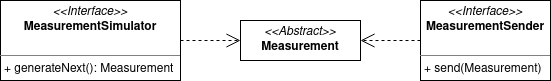

The diagram above was exported from draw.io. Its source (the exported page's mxGraphModel, read from the mxfile embedded in the PNG):
<mxGraphModel dx="974" dy="529" grid="1" gridSize="10" guides="1" tooltips="1" connect="1" arrows="1" fold="1" page="1" pageScale="1" pageWidth="827" pageHeight="1169" math="0" shadow="0">
  <root>
    <mxCell id="0" />
    <mxCell id="1" parent="0" />
    <mxCell id="L6mUhvxvq5csXXqdZvbo-26" value="&lt;p style=&quot;margin: 0px ; margin-top: 4px ; text-align: center&quot;&gt;&lt;i&gt;&amp;lt;&amp;lt;Interface&amp;gt;&amp;gt;&lt;/i&gt;&lt;br&gt;&lt;b&gt;MeasurementSimulator&lt;/b&gt;&lt;/p&gt;&lt;br&gt;&lt;hr size=&quot;1&quot;&gt;&lt;p style=&quot;margin: 0px ; margin-left: 4px&quot;&gt;+ generateNext(): Measurement&lt;br&gt;&lt;br&gt;&lt;/p&gt;" style="verticalAlign=top;align=left;overflow=fill;fontSize=12;fontFamily=Helvetica;html=1;" vertex="1" parent="1">
      <mxGeometry x="110" y="160" width="180" height="80" as="geometry" />
    </mxCell>
    <mxCell id="L6mUhvxvq5csXXqdZvbo-27" value="&lt;p style=&quot;margin: 0px ; margin-top: 4px ; text-align: center&quot;&gt;&lt;i&gt;&amp;lt;&amp;lt;Abstract&amp;gt;&amp;gt;&lt;/i&gt;&lt;br&gt;&lt;b&gt;Measurement&lt;/b&gt;&lt;/p&gt;" style="verticalAlign=top;align=left;overflow=fill;fontSize=12;fontFamily=Helvetica;html=1;" vertex="1" parent="1">
      <mxGeometry x="350" y="180" width="120" height="40" as="geometry" />
    </mxCell>
    <mxCell id="L6mUhvxvq5csXXqdZvbo-28" value="&lt;p style=&quot;margin: 0px ; margin-top: 4px ; text-align: center&quot;&gt;&lt;i&gt;&amp;lt;&amp;lt;Interface&amp;gt;&amp;gt;&lt;/i&gt;&lt;br&gt;&lt;b&gt;MeasurementSender&lt;/b&gt;&lt;/p&gt;&lt;br&gt;&lt;hr size=&quot;1&quot;&gt;&lt;p style=&quot;margin: 0px ; margin-left: 4px&quot;&gt;+ send(Measurement)&lt;br&gt;&lt;br&gt;&lt;/p&gt;" style="verticalAlign=top;align=left;overflow=fill;fontSize=12;fontFamily=Helvetica;html=1;" vertex="1" parent="1">
      <mxGeometry x="530" y="160" width="130" height="80" as="geometry" />
    </mxCell>
    <mxCell id="L6mUhvxvq5csXXqdZvbo-31" value="" style="endArrow=open;endSize=12;dashed=1;html=1;" edge="1" parent="1">
      <mxGeometry y="20" width="160" relative="1" as="geometry">
        <mxPoint x="290" y="200" as="sourcePoint" />
        <mxPoint x="350" y="200" as="targetPoint" />
        <Array as="points" />
        <mxPoint as="offset" />
      </mxGeometry>
    </mxCell>
    <mxCell id="L6mUhvxvq5csXXqdZvbo-32" value="" style="endArrow=open;endSize=12;dashed=1;html=1;entryX=1;entryY=0.5;entryDx=0;entryDy=0;exitX=0;exitY=0.5;exitDx=0;exitDy=0;" edge="1" parent="1" source="L6mUhvxvq5csXXqdZvbo-28" target="L6mUhvxvq5csXXqdZvbo-27">
      <mxGeometry y="20" width="160" relative="1" as="geometry">
        <mxPoint x="300" y="210" as="sourcePoint" />
        <mxPoint x="360" y="210" as="targetPoint" />
        <Array as="points" />
        <mxPoint as="offset" />
      </mxGeometry>
    </mxCell>
  </root>
</mxGraphModel>